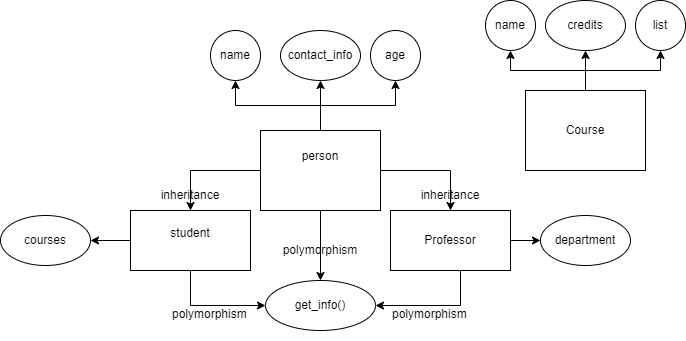

The diagram above was exported from draw.io. Its source (the exported page's mxGraphModel, read from the mxfile embedded in the PNG):
<mxGraphModel dx="1290" dy="542" grid="1" gridSize="10" guides="1" tooltips="1" connect="1" arrows="1" fold="1" page="1" pageScale="1" pageWidth="3300" pageHeight="4681" math="0" shadow="0">
  <root>
    <mxCell id="0" />
    <mxCell id="1" parent="0" />
    <mxCell id="mzoU2VKPO9ihMnzfgoD_-3" style="edgeStyle=orthogonalEdgeStyle;rounded=0;orthogonalLoop=1;jettySize=auto;html=1;entryX=0.5;entryY=0;entryDx=0;entryDy=0;" parent="1" source="mzoU2VKPO9ihMnzfgoD_-1" target="mzoU2VKPO9ihMnzfgoD_-2" edge="1">
      <mxGeometry relative="1" as="geometry" />
    </mxCell>
    <mxCell id="mzoU2VKPO9ihMnzfgoD_-7" style="edgeStyle=orthogonalEdgeStyle;rounded=0;orthogonalLoop=1;jettySize=auto;html=1;entryX=0.5;entryY=0;entryDx=0;entryDy=0;" parent="1" source="mzoU2VKPO9ihMnzfgoD_-1" target="mzoU2VKPO9ihMnzfgoD_-6" edge="1">
      <mxGeometry relative="1" as="geometry" />
    </mxCell>
    <mxCell id="mzoU2VKPO9ihMnzfgoD_-14" style="edgeStyle=orthogonalEdgeStyle;rounded=0;orthogonalLoop=1;jettySize=auto;html=1;" parent="1" source="mzoU2VKPO9ihMnzfgoD_-1" target="mzoU2VKPO9ihMnzfgoD_-11" edge="1">
      <mxGeometry relative="1" as="geometry" />
    </mxCell>
    <mxCell id="mzoU2VKPO9ihMnzfgoD_-15" style="edgeStyle=orthogonalEdgeStyle;rounded=0;orthogonalLoop=1;jettySize=auto;html=1;" parent="1" source="mzoU2VKPO9ihMnzfgoD_-1" target="mzoU2VKPO9ihMnzfgoD_-12" edge="1">
      <mxGeometry relative="1" as="geometry" />
    </mxCell>
    <mxCell id="mzoU2VKPO9ihMnzfgoD_-18" style="edgeStyle=orthogonalEdgeStyle;rounded=0;orthogonalLoop=1;jettySize=auto;html=1;" parent="1" source="mzoU2VKPO9ihMnzfgoD_-1" target="mzoU2VKPO9ihMnzfgoD_-13" edge="1">
      <mxGeometry relative="1" as="geometry" />
    </mxCell>
    <mxCell id="mzoU2VKPO9ihMnzfgoD_-40" style="edgeStyle=orthogonalEdgeStyle;rounded=0;orthogonalLoop=1;jettySize=auto;html=1;" parent="1" source="mzoU2VKPO9ihMnzfgoD_-1" target="mzoU2VKPO9ihMnzfgoD_-35" edge="1">
      <mxGeometry relative="1" as="geometry" />
    </mxCell>
    <mxCell id="mzoU2VKPO9ihMnzfgoD_-1" value="person&lt;br&gt;&lt;br&gt;&lt;br&gt;" style="rounded=0;whiteSpace=wrap;html=1;" parent="1" vertex="1">
      <mxGeometry x="620" y="200" width="120" height="80" as="geometry" />
    </mxCell>
    <mxCell id="mzoU2VKPO9ihMnzfgoD_-22" style="edgeStyle=orthogonalEdgeStyle;rounded=0;orthogonalLoop=1;jettySize=auto;html=1;" parent="1" source="mzoU2VKPO9ihMnzfgoD_-2" target="mzoU2VKPO9ihMnzfgoD_-21" edge="1">
      <mxGeometry relative="1" as="geometry" />
    </mxCell>
    <mxCell id="mzoU2VKPO9ihMnzfgoD_-44" style="edgeStyle=orthogonalEdgeStyle;rounded=0;orthogonalLoop=1;jettySize=auto;html=1;entryX=0;entryY=0.5;entryDx=0;entryDy=0;" parent="1" source="mzoU2VKPO9ihMnzfgoD_-2" target="mzoU2VKPO9ihMnzfgoD_-35" edge="1">
      <mxGeometry relative="1" as="geometry">
        <Array as="points">
          <mxPoint x="550" y="375" />
        </Array>
      </mxGeometry>
    </mxCell>
    <mxCell id="mzoU2VKPO9ihMnzfgoD_-2" value="student&lt;br&gt;&lt;br&gt;" style="rounded=0;whiteSpace=wrap;html=1;" parent="1" vertex="1">
      <mxGeometry x="490" y="280" width="120" height="60" as="geometry" />
    </mxCell>
    <mxCell id="mzoU2VKPO9ihMnzfgoD_-19" style="edgeStyle=orthogonalEdgeStyle;rounded=0;orthogonalLoop=1;jettySize=auto;html=1;entryX=0;entryY=0.5;entryDx=0;entryDy=0;" parent="1" source="mzoU2VKPO9ihMnzfgoD_-6" target="mzoU2VKPO9ihMnzfgoD_-10" edge="1">
      <mxGeometry relative="1" as="geometry" />
    </mxCell>
    <mxCell id="mzoU2VKPO9ihMnzfgoD_-43" style="edgeStyle=orthogonalEdgeStyle;rounded=0;orthogonalLoop=1;jettySize=auto;html=1;entryX=1;entryY=0.5;entryDx=0;entryDy=0;" parent="1" source="mzoU2VKPO9ihMnzfgoD_-6" target="mzoU2VKPO9ihMnzfgoD_-35" edge="1">
      <mxGeometry relative="1" as="geometry">
        <Array as="points">
          <mxPoint x="820" y="375" />
        </Array>
      </mxGeometry>
    </mxCell>
    <mxCell id="mzoU2VKPO9ihMnzfgoD_-6" value="Professor" style="rounded=0;whiteSpace=wrap;html=1;" parent="1" vertex="1">
      <mxGeometry x="750" y="280" width="120" height="60" as="geometry" />
    </mxCell>
    <mxCell id="mzoU2VKPO9ihMnzfgoD_-8" value="inheritance" style="text;html=1;strokeColor=none;fillColor=none;align=center;verticalAlign=middle;whiteSpace=wrap;rounded=0;" parent="1" vertex="1">
      <mxGeometry x="520" y="250" width="60" height="30" as="geometry" />
    </mxCell>
    <mxCell id="mzoU2VKPO9ihMnzfgoD_-9" value="inheritance" style="text;html=1;strokeColor=none;fillColor=none;align=center;verticalAlign=middle;whiteSpace=wrap;rounded=0;" parent="1" vertex="1">
      <mxGeometry x="780" y="250" width="60" height="30" as="geometry" />
    </mxCell>
    <mxCell id="mzoU2VKPO9ihMnzfgoD_-10" value="department" style="ellipse;whiteSpace=wrap;html=1;" parent="1" vertex="1">
      <mxGeometry x="900" y="285" width="90" height="50" as="geometry" />
    </mxCell>
    <mxCell id="mzoU2VKPO9ihMnzfgoD_-11" value="name" style="ellipse;whiteSpace=wrap;html=1;" parent="1" vertex="1">
      <mxGeometry x="570" y="100" width="50" height="50" as="geometry" />
    </mxCell>
    <mxCell id="mzoU2VKPO9ihMnzfgoD_-12" value="age" style="ellipse;whiteSpace=wrap;html=1;" parent="1" vertex="1">
      <mxGeometry x="730" y="100" width="50" height="50" as="geometry" />
    </mxCell>
    <mxCell id="mzoU2VKPO9ihMnzfgoD_-13" value="contact_info" style="ellipse;whiteSpace=wrap;html=1;" parent="1" vertex="1">
      <mxGeometry x="640" y="100" width="80" height="50" as="geometry" />
    </mxCell>
    <mxCell id="mzoU2VKPO9ihMnzfgoD_-21" value="courses" style="ellipse;whiteSpace=wrap;html=1;" parent="1" vertex="1">
      <mxGeometry x="360" y="285" width="90" height="50" as="geometry" />
    </mxCell>
    <mxCell id="mzoU2VKPO9ihMnzfgoD_-28" style="edgeStyle=orthogonalEdgeStyle;rounded=0;orthogonalLoop=1;jettySize=auto;html=1;entryX=0.5;entryY=1;entryDx=0;entryDy=0;" parent="1" source="mzoU2VKPO9ihMnzfgoD_-23" target="mzoU2VKPO9ihMnzfgoD_-27" edge="1">
      <mxGeometry relative="1" as="geometry" />
    </mxCell>
    <mxCell id="mzoU2VKPO9ihMnzfgoD_-29" style="edgeStyle=orthogonalEdgeStyle;rounded=0;orthogonalLoop=1;jettySize=auto;html=1;" parent="1" source="mzoU2VKPO9ihMnzfgoD_-23" target="mzoU2VKPO9ihMnzfgoD_-25" edge="1">
      <mxGeometry relative="1" as="geometry" />
    </mxCell>
    <mxCell id="mzoU2VKPO9ihMnzfgoD_-30" style="edgeStyle=orthogonalEdgeStyle;rounded=0;orthogonalLoop=1;jettySize=auto;html=1;" parent="1" source="mzoU2VKPO9ihMnzfgoD_-23" target="mzoU2VKPO9ihMnzfgoD_-26" edge="1">
      <mxGeometry relative="1" as="geometry" />
    </mxCell>
    <mxCell id="mzoU2VKPO9ihMnzfgoD_-23" value="Course" style="rounded=0;whiteSpace=wrap;html=1;" parent="1" vertex="1">
      <mxGeometry x="885" y="160" width="120" height="80" as="geometry" />
    </mxCell>
    <mxCell id="mzoU2VKPO9ihMnzfgoD_-25" value="name" style="ellipse;whiteSpace=wrap;html=1;" parent="1" vertex="1">
      <mxGeometry x="845" y="70" width="50" height="50" as="geometry" />
    </mxCell>
    <mxCell id="mzoU2VKPO9ihMnzfgoD_-26" value="list" style="ellipse;whiteSpace=wrap;html=1;" parent="1" vertex="1">
      <mxGeometry x="995" y="70" width="50" height="50" as="geometry" />
    </mxCell>
    <mxCell id="mzoU2VKPO9ihMnzfgoD_-27" value="credits" style="ellipse;whiteSpace=wrap;html=1;" parent="1" vertex="1">
      <mxGeometry x="905" y="70" width="80" height="50" as="geometry" />
    </mxCell>
    <mxCell id="mzoU2VKPO9ihMnzfgoD_-35" value="get_info()" style="ellipse;whiteSpace=wrap;html=1;" parent="1" vertex="1">
      <mxGeometry x="625" y="350" width="110" height="50" as="geometry" />
    </mxCell>
    <mxCell id="mzoU2VKPO9ihMnzfgoD_-47" value="polymorphism" style="text;html=1;strokeColor=none;fillColor=none;align=center;verticalAlign=middle;whiteSpace=wrap;rounded=0;" parent="1" vertex="1">
      <mxGeometry x="650" y="305" width="60" height="30" as="geometry" />
    </mxCell>
    <mxCell id="mzoU2VKPO9ihMnzfgoD_-50" value="&lt;span style=&quot;color: rgb(0, 0, 0); font-family: Helvetica; font-size: 12px; font-style: normal; font-variant-ligatures: normal; font-variant-caps: normal; font-weight: 400; letter-spacing: normal; orphans: 2; text-align: center; text-indent: 0px; text-transform: none; widows: 2; word-spacing: 0px; -webkit-text-stroke-width: 0px; background-color: rgb(251, 251, 251); text-decoration-thickness: initial; text-decoration-style: initial; text-decoration-color: initial; float: none; display: inline !important;&quot;&gt;polymorphism&lt;/span&gt;" style="text;whiteSpace=wrap;html=1;" parent="1" vertex="1">
      <mxGeometry x="750" y="370" width="110" height="40" as="geometry" />
    </mxCell>
    <mxCell id="mzoU2VKPO9ihMnzfgoD_-51" value="&lt;span style=&quot;color: rgb(0, 0, 0); font-family: Helvetica; font-size: 12px; font-style: normal; font-variant-ligatures: normal; font-variant-caps: normal; font-weight: 400; letter-spacing: normal; orphans: 2; text-align: center; text-indent: 0px; text-transform: none; widows: 2; word-spacing: 0px; -webkit-text-stroke-width: 0px; background-color: rgb(251, 251, 251); text-decoration-thickness: initial; text-decoration-style: initial; text-decoration-color: initial; float: none; display: inline !important;&quot;&gt;polymorphism&lt;/span&gt;" style="text;whiteSpace=wrap;html=1;" parent="1" vertex="1">
      <mxGeometry x="530" y="370" width="110" height="40" as="geometry" />
    </mxCell>
  </root>
</mxGraphModel>